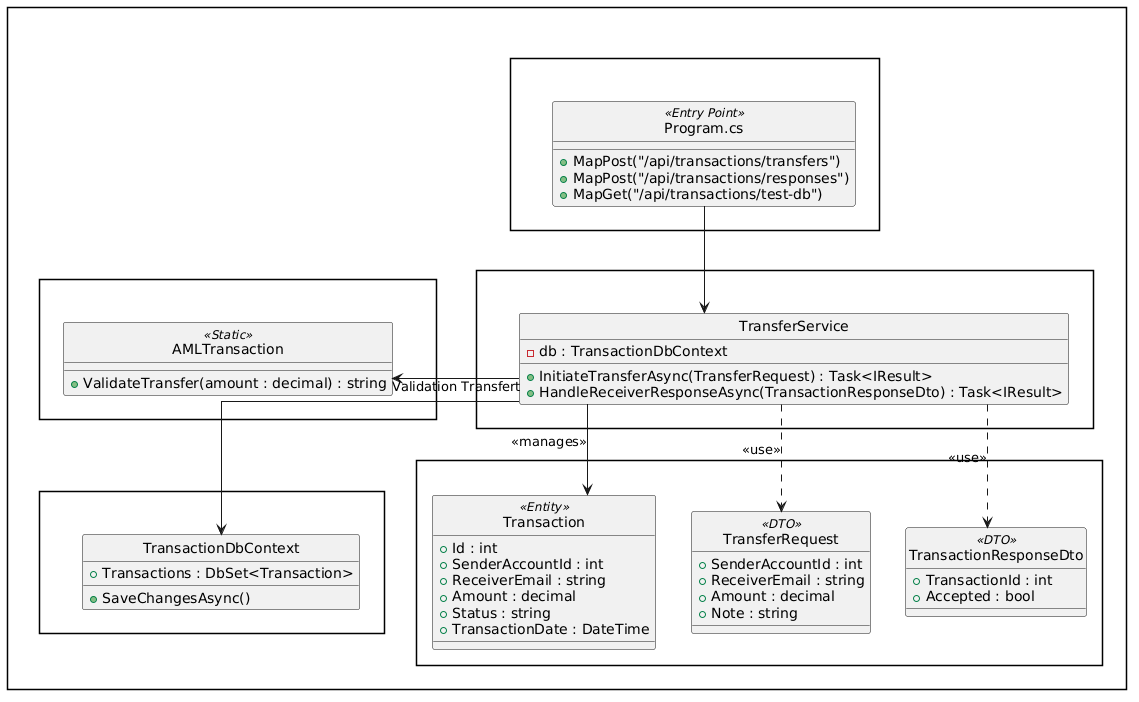

The diagram above was rendered by PlantUML. Its source (embedded in the PNG):
@startuml
skinparam style strictuml
skinparam packageStyle rectangle
skinparam shadowing false
skinparam linetype ortho

package "CanBankX_TransService" {

    package "Configuration" {
        class "Program.cs" as Program <<Entry Point>> {
            + MapPost("/api/transactions/transfers")
            + MapPost("/api/transactions/responses")
            + MapGet("/api/transactions/test-db")
        }
    }

    package "Logique Métier" {
        class TransferService {
            - db : TransactionDbContext
            + InitiateTransferAsync(TransferRequest) : Task<IResult>
            + HandleReceiverResponseAsync(TransactionResponseDto) : Task<IResult>
        }
    }

    package "<<SubModule>> AMLService" #F9F9F9 {
        class AMLTransaction <<Static>> {
            + ValidateTransfer(amount : decimal) : string
        }
    }

    package "Data (Persistance)" {
        class TransactionDbContext {
            + Transactions : DbSet<Transaction>
            + SaveChangesAsync()
        }
    }

    package "Models" {
        class Transaction <<Entity>> {
            + Id : int
            + SenderAccountId : int
            + ReceiverEmail : string
            + Amount : decimal
            + Status : string
            + TransactionDate : DateTime
        }
        
        class TransferRequest <<DTO>> {
            + SenderAccountId : int
            + ReceiverEmail : string
            + Amount : decimal
            + Note : string
        }

        class TransactionResponseDto <<DTO>> {
            + TransactionId : int
            + Accepted : bool
        }
    }
}

Program --> TransferService
TransferService --> TransactionDbContext

TransferService -right-> AMLTransaction : "Validation Transfert"
TransferService -down-> Transaction : "<<manages>>"
TransferService .down.> TransferRequest : "<<use>>"
TransferService .down.> TransactionResponseDto : "<<use>>"

Configuration -[hidden]right-> "<<SubModule>> AMLService"
"Logique Métier" -[hidden]down-> "Data (Persistance)"
@enduml